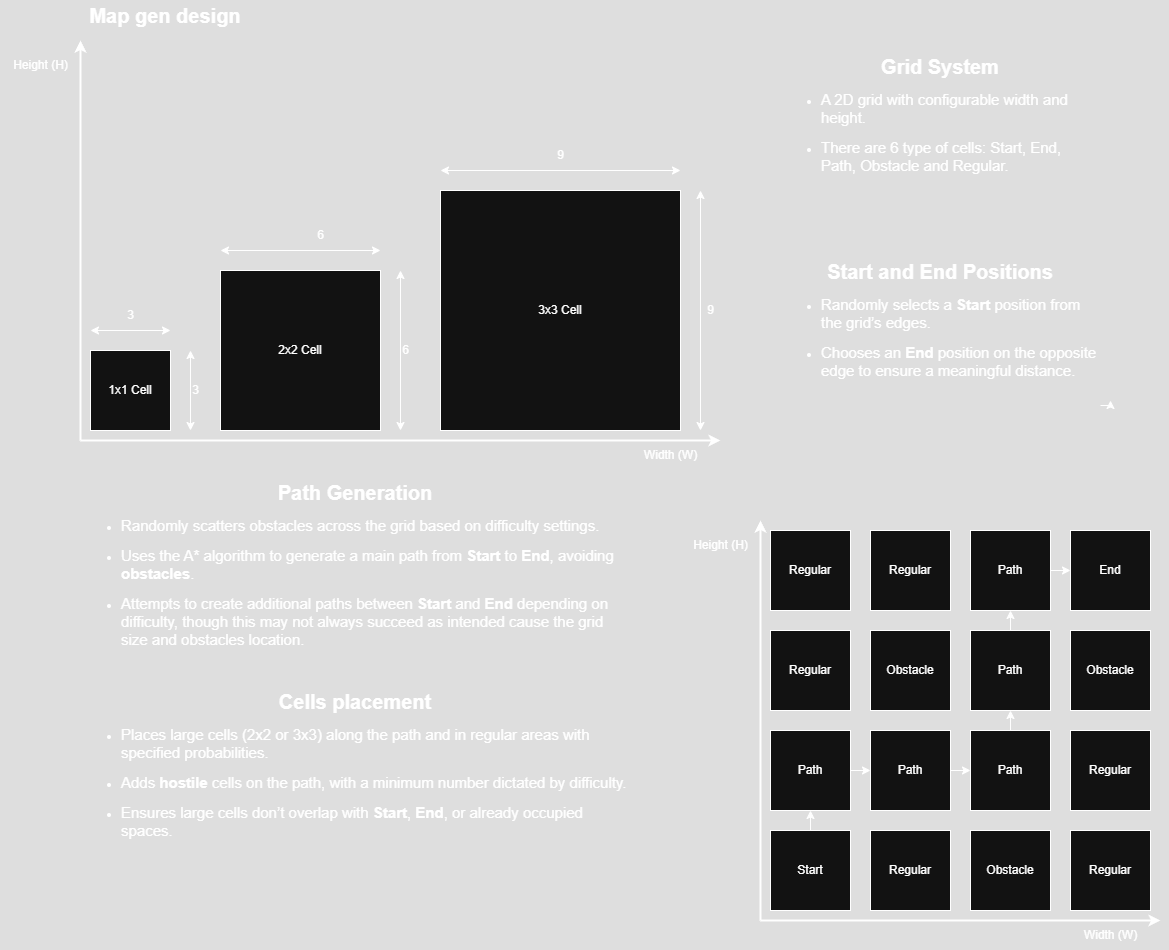

The diagram above was exported from draw.io. Its source (the exported page's mxGraphModel, read from the mxfile embedded in the PNG):
<mxGraphModel dx="1426" dy="743" grid="1" gridSize="10" guides="1" tooltips="1" connect="1" arrows="1" fold="1" page="1" pageScale="1" pageWidth="2339" pageHeight="3300" math="0" shadow="0">
  <root>
    <mxCell id="0" />
    <mxCell id="1" parent="0" />
    <mxCell id="ey9sdQOlBl8W5FT6tQ_g-1" value="" style="endArrow=classic;html=1;rounded=0;strokeWidth=2;" parent="1" edge="1">
      <mxGeometry width="50" height="50" relative="1" as="geometry">
        <mxPoint x="120" y="480" as="sourcePoint" />
        <mxPoint x="120" y="80" as="targetPoint" />
      </mxGeometry>
    </mxCell>
    <mxCell id="ey9sdQOlBl8W5FT6tQ_g-2" value="" style="endArrow=classic;html=1;rounded=0;strokeWidth=2;" parent="1" edge="1">
      <mxGeometry width="50" height="50" relative="1" as="geometry">
        <mxPoint x="120" y="480" as="sourcePoint" />
        <mxPoint x="760" y="480" as="targetPoint" />
      </mxGeometry>
    </mxCell>
    <mxCell id="ey9sdQOlBl8W5FT6tQ_g-3" value="Height (H)" style="text;html=1;align=center;verticalAlign=middle;resizable=0;points=[];autosize=1;strokeColor=none;fillColor=none;" parent="1" vertex="1">
      <mxGeometry x="40" y="90" width="80" height="30" as="geometry" />
    </mxCell>
    <mxCell id="ey9sdQOlBl8W5FT6tQ_g-4" value="Width (W)" style="text;html=1;align=center;verticalAlign=middle;resizable=0;points=[];autosize=1;strokeColor=none;fillColor=none;" parent="1" vertex="1">
      <mxGeometry x="670" y="480" width="80" height="30" as="geometry" />
    </mxCell>
    <mxCell id="ey9sdQOlBl8W5FT6tQ_g-5" value="1x1 Cell" style="whiteSpace=wrap;html=1;aspect=fixed;" parent="1" vertex="1">
      <mxGeometry x="130" y="390" width="80" height="80" as="geometry" />
    </mxCell>
    <mxCell id="ey9sdQOlBl8W5FT6tQ_g-6" value="" style="endArrow=classic;startArrow=classic;html=1;rounded=0;" parent="1" edge="1">
      <mxGeometry width="50" height="50" relative="1" as="geometry">
        <mxPoint x="230" y="470" as="sourcePoint" />
        <mxPoint x="230" y="390" as="targetPoint" />
      </mxGeometry>
    </mxCell>
    <mxCell id="ey9sdQOlBl8W5FT6tQ_g-7" value="3" style="text;html=1;align=center;verticalAlign=middle;resizable=0;points=[];autosize=1;strokeColor=none;fillColor=none;" parent="1" vertex="1">
      <mxGeometry x="220" y="415" width="30" height="30" as="geometry" />
    </mxCell>
    <mxCell id="ey9sdQOlBl8W5FT6tQ_g-8" value="" style="endArrow=classic;startArrow=classic;html=1;rounded=0;" parent="1" edge="1">
      <mxGeometry width="50" height="50" relative="1" as="geometry">
        <mxPoint x="130" y="370" as="sourcePoint" />
        <mxPoint x="210" y="370" as="targetPoint" />
      </mxGeometry>
    </mxCell>
    <mxCell id="ey9sdQOlBl8W5FT6tQ_g-9" value="3" style="text;html=1;align=center;verticalAlign=middle;resizable=0;points=[];autosize=1;strokeColor=none;fillColor=none;" parent="1" vertex="1">
      <mxGeometry x="155" y="340" width="30" height="30" as="geometry" />
    </mxCell>
    <mxCell id="ey9sdQOlBl8W5FT6tQ_g-23" value="&lt;b&gt;&lt;font style=&quot;font-size: 20px;&quot;&gt;Map gen design&lt;/font&gt;&lt;/b&gt;" style="text;html=1;align=center;verticalAlign=middle;whiteSpace=wrap;rounded=0;" parent="1" vertex="1">
      <mxGeometry x="120" y="40" width="170" height="30" as="geometry" />
    </mxCell>
    <mxCell id="vZlbZYEMuQqhYLCbtXcP-1" value="2x2 Cell" style="whiteSpace=wrap;html=1;aspect=fixed;" vertex="1" parent="1">
      <mxGeometry x="260" y="310" width="160" height="160" as="geometry" />
    </mxCell>
    <mxCell id="vZlbZYEMuQqhYLCbtXcP-2" value="3x3 Cell" style="whiteSpace=wrap;html=1;aspect=fixed;" vertex="1" parent="1">
      <mxGeometry x="480" y="230" width="240" height="240" as="geometry" />
    </mxCell>
    <mxCell id="vZlbZYEMuQqhYLCbtXcP-3" value="" style="endArrow=classic;startArrow=classic;html=1;rounded=0;" edge="1" parent="1">
      <mxGeometry width="50" height="50" relative="1" as="geometry">
        <mxPoint x="260" y="290" as="sourcePoint" />
        <mxPoint x="420" y="290" as="targetPoint" />
      </mxGeometry>
    </mxCell>
    <mxCell id="vZlbZYEMuQqhYLCbtXcP-4" value="" style="endArrow=classic;startArrow=classic;html=1;rounded=0;" edge="1" parent="1">
      <mxGeometry width="50" height="50" relative="1" as="geometry">
        <mxPoint x="440" y="310" as="sourcePoint" />
        <mxPoint x="440" y="470" as="targetPoint" />
      </mxGeometry>
    </mxCell>
    <mxCell id="vZlbZYEMuQqhYLCbtXcP-5" value="6" style="text;html=1;align=center;verticalAlign=middle;resizable=0;points=[];autosize=1;strokeColor=none;fillColor=none;" vertex="1" parent="1">
      <mxGeometry x="345" y="260" width="30" height="30" as="geometry" />
    </mxCell>
    <mxCell id="vZlbZYEMuQqhYLCbtXcP-6" value="6" style="text;html=1;align=center;verticalAlign=middle;resizable=0;points=[];autosize=1;strokeColor=none;fillColor=none;" vertex="1" parent="1">
      <mxGeometry x="430" y="375" width="30" height="30" as="geometry" />
    </mxCell>
    <mxCell id="vZlbZYEMuQqhYLCbtXcP-7" value="" style="endArrow=classic;startArrow=classic;html=1;rounded=0;" edge="1" parent="1">
      <mxGeometry width="50" height="50" relative="1" as="geometry">
        <mxPoint x="480" y="210" as="sourcePoint" />
        <mxPoint x="720" y="210" as="targetPoint" />
      </mxGeometry>
    </mxCell>
    <mxCell id="vZlbZYEMuQqhYLCbtXcP-8" value="" style="endArrow=classic;startArrow=classic;html=1;rounded=0;" edge="1" parent="1">
      <mxGeometry width="50" height="50" relative="1" as="geometry">
        <mxPoint x="740" y="230" as="sourcePoint" />
        <mxPoint x="740" y="470" as="targetPoint" />
      </mxGeometry>
    </mxCell>
    <mxCell id="vZlbZYEMuQqhYLCbtXcP-9" value="9" style="text;html=1;align=center;verticalAlign=middle;resizable=0;points=[];autosize=1;strokeColor=none;fillColor=none;" vertex="1" parent="1">
      <mxGeometry x="585" y="180" width="30" height="30" as="geometry" />
    </mxCell>
    <mxCell id="vZlbZYEMuQqhYLCbtXcP-10" value="9" style="text;html=1;align=center;verticalAlign=middle;resizable=0;points=[];autosize=1;strokeColor=none;fillColor=none;" vertex="1" parent="1">
      <mxGeometry x="735" y="335" width="30" height="30" as="geometry" />
    </mxCell>
    <mxCell id="vZlbZYEMuQqhYLCbtXcP-11" value="" style="endArrow=classic;html=1;rounded=0;strokeWidth=2;" edge="1" parent="1">
      <mxGeometry width="50" height="50" relative="1" as="geometry">
        <mxPoint x="800" y="960" as="sourcePoint" />
        <mxPoint x="800" y="560" as="targetPoint" />
      </mxGeometry>
    </mxCell>
    <mxCell id="vZlbZYEMuQqhYLCbtXcP-12" value="" style="endArrow=classic;html=1;rounded=0;strokeWidth=2;" edge="1" parent="1">
      <mxGeometry width="50" height="50" relative="1" as="geometry">
        <mxPoint x="800" y="960" as="sourcePoint" />
        <mxPoint x="1200" y="960" as="targetPoint" />
      </mxGeometry>
    </mxCell>
    <mxCell id="vZlbZYEMuQqhYLCbtXcP-13" value="Height (H)" style="text;html=1;align=center;verticalAlign=middle;resizable=0;points=[];autosize=1;strokeColor=none;fillColor=none;" vertex="1" parent="1">
      <mxGeometry x="720" y="570" width="80" height="30" as="geometry" />
    </mxCell>
    <mxCell id="vZlbZYEMuQqhYLCbtXcP-14" value="Start" style="whiteSpace=wrap;html=1;aspect=fixed;" vertex="1" parent="1">
      <mxGeometry x="810" y="870" width="80" height="80" as="geometry" />
    </mxCell>
    <mxCell id="vZlbZYEMuQqhYLCbtXcP-29" value="Path" style="whiteSpace=wrap;html=1;aspect=fixed;" vertex="1" parent="1">
      <mxGeometry x="810" y="770" width="80" height="80" as="geometry" />
    </mxCell>
    <mxCell id="vZlbZYEMuQqhYLCbtXcP-30" value="Regular" style="whiteSpace=wrap;html=1;aspect=fixed;" vertex="1" parent="1">
      <mxGeometry x="910" y="870" width="80" height="80" as="geometry" />
    </mxCell>
    <mxCell id="vZlbZYEMuQqhYLCbtXcP-31" value="Path" style="whiteSpace=wrap;html=1;aspect=fixed;" vertex="1" parent="1">
      <mxGeometry x="910" y="770" width="80" height="80" as="geometry" />
    </mxCell>
    <mxCell id="vZlbZYEMuQqhYLCbtXcP-32" value="Obstacle" style="whiteSpace=wrap;html=1;aspect=fixed;" vertex="1" parent="1">
      <mxGeometry x="1010" y="870" width="80" height="80" as="geometry" />
    </mxCell>
    <mxCell id="vZlbZYEMuQqhYLCbtXcP-33" value="Path" style="whiteSpace=wrap;html=1;aspect=fixed;" vertex="1" parent="1">
      <mxGeometry x="1010" y="770" width="80" height="80" as="geometry" />
    </mxCell>
    <mxCell id="vZlbZYEMuQqhYLCbtXcP-34" value="Regular" style="whiteSpace=wrap;html=1;aspect=fixed;" vertex="1" parent="1">
      <mxGeometry x="810" y="670" width="80" height="80" as="geometry" />
    </mxCell>
    <mxCell id="vZlbZYEMuQqhYLCbtXcP-35" value="Obstacle" style="whiteSpace=wrap;html=1;aspect=fixed;" vertex="1" parent="1">
      <mxGeometry x="910" y="670" width="80" height="80" as="geometry" />
    </mxCell>
    <mxCell id="vZlbZYEMuQqhYLCbtXcP-36" value="Path" style="whiteSpace=wrap;html=1;aspect=fixed;" vertex="1" parent="1">
      <mxGeometry x="1010" y="670" width="80" height="80" as="geometry" />
    </mxCell>
    <mxCell id="vZlbZYEMuQqhYLCbtXcP-37" value="Regular" style="whiteSpace=wrap;html=1;aspect=fixed;" vertex="1" parent="1">
      <mxGeometry x="1110" y="870" width="80" height="80" as="geometry" />
    </mxCell>
    <mxCell id="vZlbZYEMuQqhYLCbtXcP-38" value="Regular" style="whiteSpace=wrap;html=1;aspect=fixed;" vertex="1" parent="1">
      <mxGeometry x="1110" y="770" width="80" height="80" as="geometry" />
    </mxCell>
    <mxCell id="vZlbZYEMuQqhYLCbtXcP-39" value="Obstacle" style="whiteSpace=wrap;html=1;aspect=fixed;" vertex="1" parent="1">
      <mxGeometry x="1110" y="670" width="80" height="80" as="geometry" />
    </mxCell>
    <mxCell id="vZlbZYEMuQqhYLCbtXcP-40" value="End" style="whiteSpace=wrap;html=1;aspect=fixed;" vertex="1" parent="1">
      <mxGeometry x="1110" y="570" width="80" height="80" as="geometry" />
    </mxCell>
    <mxCell id="vZlbZYEMuQqhYLCbtXcP-41" value="Path" style="whiteSpace=wrap;html=1;aspect=fixed;" vertex="1" parent="1">
      <mxGeometry x="1010" y="570" width="80" height="80" as="geometry" />
    </mxCell>
    <mxCell id="vZlbZYEMuQqhYLCbtXcP-42" value="Regular" style="whiteSpace=wrap;html=1;aspect=fixed;" vertex="1" parent="1">
      <mxGeometry x="910" y="570" width="80" height="80" as="geometry" />
    </mxCell>
    <mxCell id="vZlbZYEMuQqhYLCbtXcP-43" value="Regular" style="whiteSpace=wrap;html=1;aspect=fixed;" vertex="1" parent="1">
      <mxGeometry x="810" y="570" width="80" height="80" as="geometry" />
    </mxCell>
    <mxCell id="vZlbZYEMuQqhYLCbtXcP-44" value="&lt;b&gt;&lt;font style=&quot;font-size: 20px;&quot;&gt;Grid System&lt;/font&gt;&lt;/b&gt;&lt;div&gt;&lt;ul&gt;&lt;li&gt;&lt;p style=&quot;text-align: left; white-space-collapse: preserve;&quot; dir=&quot;auto&quot;&gt;&lt;font style=&quot;font-size: 15px;&quot;&gt;A 2D grid with configurable width and height.&lt;/font&gt;&lt;/p&gt;&lt;/li&gt;&lt;li&gt;&lt;p style=&quot;text-align: left; white-space-collapse: preserve;&quot; dir=&quot;auto&quot;&gt;&lt;span style=&quot;font-size: 15px;&quot;&gt;There are 6 type of cells: Start, End, Path, Obstacle and Regular.&lt;/span&gt;&lt;/p&gt;&lt;/li&gt;&lt;/ul&gt;&lt;/div&gt;" style="text;html=1;align=center;verticalAlign=middle;whiteSpace=wrap;rounded=0;" vertex="1" parent="1">
      <mxGeometry x="820" y="80" width="320" height="160" as="geometry" />
    </mxCell>
    <mxCell id="vZlbZYEMuQqhYLCbtXcP-48" value="" style="endArrow=classic;html=1;rounded=0;exitX=0.5;exitY=0;exitDx=0;exitDy=0;entryX=0.5;entryY=1;entryDx=0;entryDy=0;" edge="1" parent="1" source="vZlbZYEMuQqhYLCbtXcP-14" target="vZlbZYEMuQqhYLCbtXcP-29">
      <mxGeometry width="50" height="50" relative="1" as="geometry">
        <mxPoint x="1170" y="830" as="sourcePoint" />
        <mxPoint x="1220" y="780" as="targetPoint" />
      </mxGeometry>
    </mxCell>
    <mxCell id="vZlbZYEMuQqhYLCbtXcP-49" value="" style="endArrow=classic;html=1;rounded=0;exitX=1;exitY=0.5;exitDx=0;exitDy=0;entryX=0;entryY=0.5;entryDx=0;entryDy=0;" edge="1" parent="1" source="vZlbZYEMuQqhYLCbtXcP-29" target="vZlbZYEMuQqhYLCbtXcP-31">
      <mxGeometry width="50" height="50" relative="1" as="geometry">
        <mxPoint x="1170" y="830" as="sourcePoint" />
        <mxPoint x="1220" y="780" as="targetPoint" />
      </mxGeometry>
    </mxCell>
    <mxCell id="vZlbZYEMuQqhYLCbtXcP-50" value="" style="endArrow=classic;html=1;rounded=0;exitX=1;exitY=0.5;exitDx=0;exitDy=0;entryX=0;entryY=0.5;entryDx=0;entryDy=0;" edge="1" parent="1" source="vZlbZYEMuQqhYLCbtXcP-31" target="vZlbZYEMuQqhYLCbtXcP-33">
      <mxGeometry width="50" height="50" relative="1" as="geometry">
        <mxPoint x="1170" y="830" as="sourcePoint" />
        <mxPoint x="1220" y="780" as="targetPoint" />
      </mxGeometry>
    </mxCell>
    <mxCell id="vZlbZYEMuQqhYLCbtXcP-51" value="" style="endArrow=classic;html=1;rounded=0;exitX=0.5;exitY=0;exitDx=0;exitDy=0;entryX=0.5;entryY=1;entryDx=0;entryDy=0;" edge="1" parent="1" source="vZlbZYEMuQqhYLCbtXcP-33" target="vZlbZYEMuQqhYLCbtXcP-36">
      <mxGeometry width="50" height="50" relative="1" as="geometry">
        <mxPoint x="1170" y="830" as="sourcePoint" />
        <mxPoint x="1220" y="780" as="targetPoint" />
      </mxGeometry>
    </mxCell>
    <mxCell id="vZlbZYEMuQqhYLCbtXcP-52" value="" style="endArrow=classic;html=1;rounded=0;exitX=0.5;exitY=0;exitDx=0;exitDy=0;entryX=0.5;entryY=1;entryDx=0;entryDy=0;" edge="1" parent="1" source="vZlbZYEMuQqhYLCbtXcP-36" target="vZlbZYEMuQqhYLCbtXcP-41">
      <mxGeometry width="50" height="50" relative="1" as="geometry">
        <mxPoint x="1170" y="830" as="sourcePoint" />
        <mxPoint x="1220" y="780" as="targetPoint" />
      </mxGeometry>
    </mxCell>
    <mxCell id="vZlbZYEMuQqhYLCbtXcP-53" value="" style="endArrow=classic;html=1;rounded=0;exitX=1;exitY=0.5;exitDx=0;exitDy=0;entryX=0;entryY=0.5;entryDx=0;entryDy=0;" edge="1" parent="1" source="vZlbZYEMuQqhYLCbtXcP-41" target="vZlbZYEMuQqhYLCbtXcP-40">
      <mxGeometry width="50" height="50" relative="1" as="geometry">
        <mxPoint x="1170" y="830" as="sourcePoint" />
        <mxPoint x="1220" y="780" as="targetPoint" />
      </mxGeometry>
    </mxCell>
    <mxCell id="vZlbZYEMuQqhYLCbtXcP-57" style="edgeStyle=orthogonalEdgeStyle;rounded=0;orthogonalLoop=1;jettySize=auto;html=1;exitX=1;exitY=1;exitDx=0;exitDy=0;" edge="1" parent="1" source="vZlbZYEMuQqhYLCbtXcP-54">
      <mxGeometry relative="1" as="geometry">
        <mxPoint x="1150" y="440" as="targetPoint" />
      </mxGeometry>
    </mxCell>
    <mxCell id="vZlbZYEMuQqhYLCbtXcP-54" value="&lt;b&gt;&lt;font style=&quot;font-size: 20px;&quot;&gt;Start and End Positions&lt;/font&gt;&lt;/b&gt;&lt;div&gt;&lt;ul&gt;&lt;li&gt;&lt;p style=&quot;text-align: left; white-space-collapse: preserve;&quot; dir=&quot;auto&quot;&gt;&lt;font style=&quot;font-size: 15px;&quot;&gt;Randomly selects a &lt;b&gt;Start&lt;/b&gt; position from the grid’s edges.&lt;/font&gt;&lt;/p&gt;&lt;/li&gt;&lt;li&gt;&lt;p style=&quot;text-align: left;&quot; dir=&quot;auto&quot;&gt;&lt;span style=&quot;font-size: 15px; white-space-collapse: preserve;&quot;&gt;Chooses an&lt;b&gt; End&lt;/b&gt; position on the opposite edge to ensure a meaningful distance.&lt;/span&gt;&lt;/p&gt;&lt;/li&gt;&lt;/ul&gt;&lt;/div&gt;" style="text;html=1;align=center;verticalAlign=middle;whiteSpace=wrap;rounded=0;" vertex="1" parent="1">
      <mxGeometry x="820" y="285" width="320" height="160" as="geometry" />
    </mxCell>
    <mxCell id="vZlbZYEMuQqhYLCbtXcP-55" value="Width (W)" style="text;html=1;align=center;verticalAlign=middle;resizable=0;points=[];autosize=1;strokeColor=none;fillColor=none;" vertex="1" parent="1">
      <mxGeometry x="1110" y="960" width="80" height="30" as="geometry" />
    </mxCell>
    <mxCell id="vZlbZYEMuQqhYLCbtXcP-56" value="&lt;b&gt;&lt;font style=&quot;font-size: 20px;&quot;&gt;Path Generation&lt;/font&gt;&lt;/b&gt;&lt;div&gt;&lt;ul&gt;&lt;li&gt;&lt;p style=&quot;text-align: left;&quot; dir=&quot;auto&quot;&gt;&lt;font style=&quot;&quot;&gt;&lt;span style=&quot;font-size: 15px; white-space-collapse: preserve;&quot;&gt;Randomly scatters obstacles across the grid based on difficulty settings.&lt;/span&gt;&lt;/font&gt;&lt;/p&gt;&lt;/li&gt;&lt;li&gt;&lt;p style=&quot;text-align: left; white-space-collapse: preserve;&quot; dir=&quot;auto&quot;&gt;&lt;font style=&quot;font-size: 15px;&quot;&gt;Uses the A* algorithm to generate a main path from &lt;b&gt;Start&lt;/b&gt; to &lt;b&gt;End&lt;/b&gt;, avoiding &lt;b&gt;obstacles&lt;/b&gt;.&lt;/font&gt;&lt;/p&gt;&lt;/li&gt;&lt;li&gt;&lt;p style=&quot;text-align: left;&quot; dir=&quot;auto&quot;&gt;&lt;span style=&quot;font-size: 15px; white-space-collapse: preserve;&quot;&gt;Attempts to create additional paths between &lt;b&gt;Start&lt;/b&gt; and &lt;b&gt;End&lt;/b&gt; depending on difficulty, though this may not always succeed as intended cause the grid size and obstacles location.&lt;/span&gt;&lt;/p&gt;&lt;/li&gt;&lt;/ul&gt;&lt;/div&gt;" style="text;html=1;align=center;verticalAlign=middle;whiteSpace=wrap;rounded=0;" vertex="1" parent="1">
      <mxGeometry x="120" y="520" width="550" height="180" as="geometry" />
    </mxCell>
    <mxCell id="vZlbZYEMuQqhYLCbtXcP-58" value="&lt;b&gt;&lt;font style=&quot;font-size: 20px;&quot;&gt;Cells placement&lt;/font&gt;&lt;/b&gt;&lt;div&gt;&lt;ul&gt;&lt;li&gt;&lt;p style=&quot;text-align: left;&quot; dir=&quot;auto&quot;&gt;&lt;span style=&quot;font-size: 15px; white-space-collapse: preserve;&quot;&gt;Places large cells (2x2 or 3x3) along the path and in regular areas with specified probabilities.&lt;/span&gt;&lt;/p&gt;&lt;/li&gt;&lt;li&gt;&lt;p style=&quot;text-align: left;&quot; dir=&quot;auto&quot;&gt;&lt;span style=&quot;font-size: 15px; white-space-collapse: preserve;&quot;&gt;Adds &lt;b&gt;hostile&lt;/b&gt; cells on the path, with a minimum number dictated by difficulty.&lt;/span&gt;&lt;/p&gt;&lt;/li&gt;&lt;li&gt;&lt;p style=&quot;text-align: left;&quot; dir=&quot;auto&quot;&gt;&lt;span style=&quot;font-size: 15px; white-space-collapse: preserve;&quot;&gt;Ensures large cells don’t overlap with &lt;b&gt;Start&lt;/b&gt;, &lt;b&gt;End&lt;/b&gt;, or already occupied spaces.&lt;/span&gt;&lt;/p&gt;&lt;/li&gt;&lt;/ul&gt;&lt;/div&gt;" style="text;html=1;align=center;verticalAlign=middle;whiteSpace=wrap;rounded=0;" vertex="1" parent="1">
      <mxGeometry x="120" y="720" width="550" height="180" as="geometry" />
    </mxCell>
  </root>
</mxGraphModel>